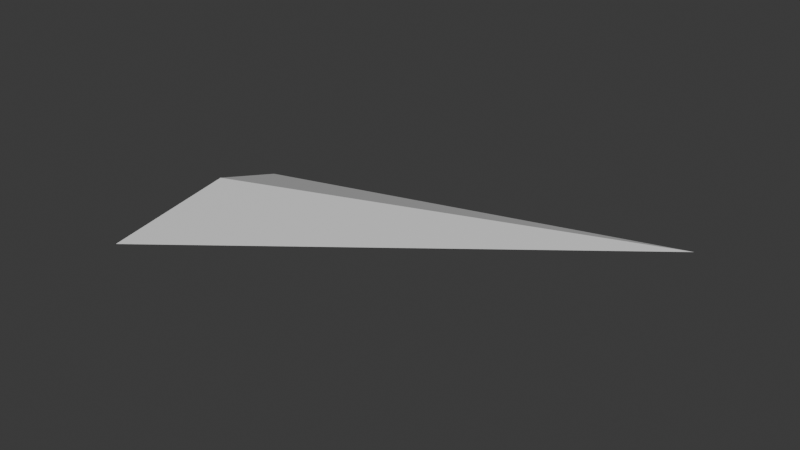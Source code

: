 # Source: prj_nail.blend  (saved by Blender 4.2.66; exported with 4.5.12 LTS)
import bpy
from mathutils import Matrix  # noqa: F401  (used for matrix-valued properties, if any)

bpy.ops.wm.read_factory_settings(use_empty=True)
scene = bpy.context.scene
scene.name = 'Scene'

# ---- collections
col_collection = bpy.data.collections.new('Collection'); scene.collection.children.link(col_collection)

# ---- materials (node trees are filled in below, after node groups)
mat_material = bpy.data.materials.new('Material')
mat_material.alpha_threshold = 0.0
mat_material.use_transparent_shadow = False
mat_material.roughness = 0.5
mat_material.line_color = (0.0, 0.0, 0.0, 1.0)

# ---- material node trees
mat_material.use_nodes = True; mat_material.node_tree.nodes.clear()
_N = mat_material.node_tree.nodes; _L = mat_material.node_tree.links
n0 = _N.new('ShaderNodeOutputMaterial'); n0.name = 'Material Output'; n0.location = (300, 300)
n1 = _N.new('ShaderNodeBsdfPrincipled'); n1.name = 'Principled BSDF'; n1.location = (10, 300)
n1.inputs[3].default_value = 1.45
_L.new(n1.outputs[0], n0.inputs[0])
n0.is_active_output = True

# ---- world
world_world = bpy.data.worlds.new('World'); scene.world = world_world
world_world.use_nodes = True; world_world.node_tree.nodes.clear()
_N = world_world.node_tree.nodes; _L = world_world.node_tree.links
n0 = _N.new('ShaderNodeOutputWorld'); n0.name = 'World Output'; n0.location = (300, 300)
n1 = _N.new('ShaderNodeBackground'); n1.name = 'Background'; n1.location = (10, 300)
n1.inputs[0].default_value = (0.05088, 0.05088, 0.05088, 1.0)
_L.new(n1.outputs[0], n0.inputs[0])
n0.is_active_output = True
world_world.color = (0.05088, 0.05088, 0.05088)
world_world.sun_shadow_jitter_overblur = 0.0

# ---- meshes
me_cube = bpy.data.meshes.new('Cube')
me_cube.from_pydata([(-0.09939, 0.03939, -0.04939), (-0.09939, -0.03939, -0.04939), (-0.08611, 3.227e-09, -0.03337), (0.09939, -3.725e-09, 0.0)], [], [(0, 3, 1), (3, 2, 1), (2, 3, 0), (2, 0, 1)])
_uv = me_cube.uv_layers.new(name='UVMap')
_uv.uv.foreach_set('vector', [0.625, 0.5, 0.875, 0.75, 0.875, 0.5, 0.375, 0.0, 0.375, 0.2333, 0.625, 0.25, 0.3917, 0.5167, 0.625, 0.75, 0.625, 0.5, 0.3917, 0.5167, 0.625, 0.5, 0.625, 0.25])
me_cube.materials.append(mat_material)
me_cube.use_mirror_vertex_groups = False
me_cube.update()

# ---- objects
ob_cube = bpy.data.objects.new('Cube', me_cube)

# ---- transforms, parenting, visibility, modifiers, constraints
ob_cube.location = (0.0, 0.0, 0.0)
ob_cube.lock_rotations_4d = False
ob_cube.empty_display_type = 'ARROWS'
ob_cube.lineart.crease_threshold = 0.0

# ---- collection membership
col_collection.objects.link(ob_cube)

# ---- scene / render settings (as saved in the file)
scene.frame_start = 1; scene.frame_end = 250; scene.frame_set(1)
scene.render.engine = 'BLENDER_EEVEE_NEXT'
bpy.context.view_layer.update()

# ---- added for rendering (the .blend has no active camera and no usable light): camera, sun
cam_auto = bpy.data.cameras.new('AutoCamera')
cam_auto.lens = 50.0
cam_auto.sensor_width = 36.0
cam_auto.clip_end = 1000.0
ob_auto_camera = bpy.data.objects.new('AutoCamera', cam_auto)
scene.collection.objects.link(ob_auto_camera)
ob_auto_camera.location = (0.203044, -0.243653, 0.13774)
ob_auto_camera.rotation_euler = (1.09748, -7.21219e-08, 0.694738)
scene.camera = ob_auto_camera
light_auto_sun = bpy.data.lights.new('AutoSun', 'SUN')
light_auto_sun.energy = 3.0
light_auto_sun.angle = 0.0523599
ob_auto_sun = bpy.data.objects.new('AutoSun', light_auto_sun)
scene.collection.objects.link(ob_auto_sun)
ob_auto_sun.rotation_euler = (0.872665, 0.174533, 0.523599)
bpy.context.view_layer.update()
